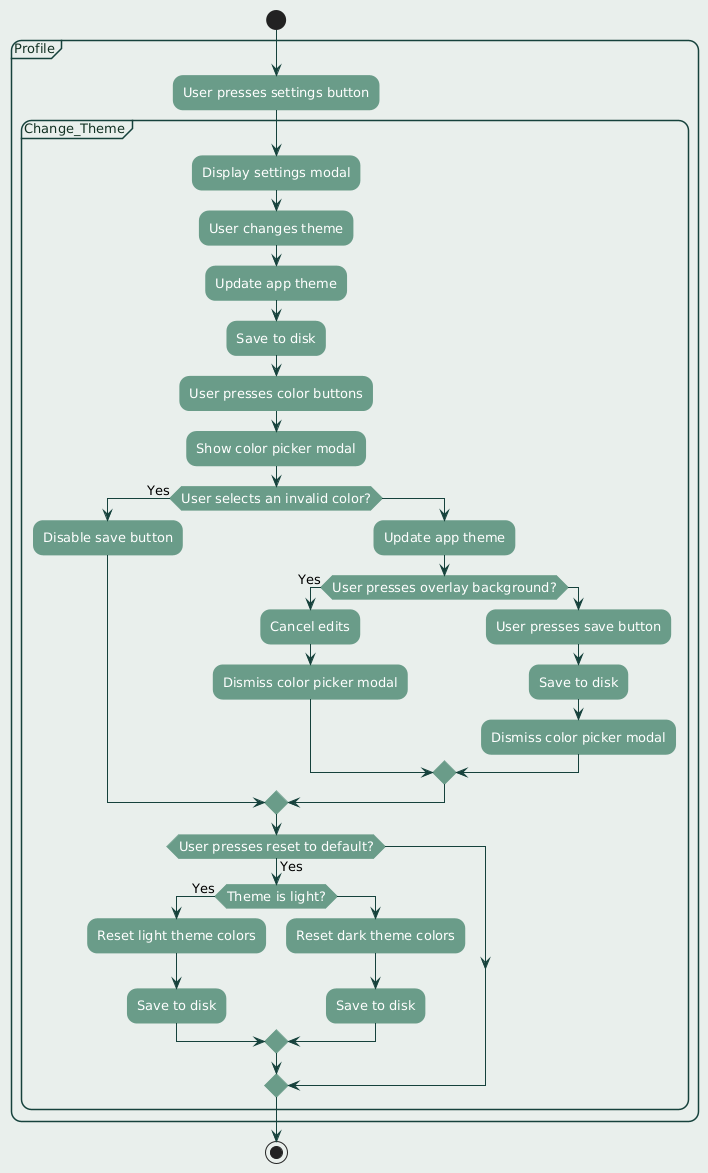

The diagram above was rendered by PlantUML. Its source (embedded in the PNG):
@startuml
' ========== FONT AND LAYOUT ==========
skinparam defaultFontName "Century Gothic"
skinparam defaultFontSize 13
skinparam defaultTextAlignment center

skinparam backgroundColor #e9efec
skinparam shadowing false
skinparam roundcorner 20

' ========== ACTIVITY DIAGRAM COLORS ==========
skinparam activity {
  BackgroundColor #6a9c89
  BorderColor #6a9c89
  FontColor #FFFFFF
}

skinparam arrowColor #16423c

' ========== NOTES ==========
skinparam note {
  BackgroundColor #e8f5f0
  BorderColor #6a9c89
  FontColor #123123
}

' ========== PARTITIONS / SWIMLANES ==========
skinparam PartitionBackgroundColor #e9efec
skinparam PartitionBorderColor #16423c
skinparam PartitionFontColor #123123

' ========== CLASS STYLING (if used) ==========
skinparam class {
  BackgroundColor #e8f5f0
  BorderColor #6a9c89
  FontColor #123123
}

' ========== ACTIVITY DIAGRAM ==========

start

partition "Profile" {
    :User presses settings button;

    partition "Change_Theme" {
        :Display settings modal;
        :User changes theme;
        :Update app theme;
        :Save to disk;
        :User presses color buttons;
        :Show color picker modal;

        if (User selects an invalid color?) then (Yes)
            :Disable save button;
        else
            :Update app theme;
            if (User presses overlay background?) then (Yes)
                :Cancel edits;
                :Dismiss color picker modal;
            else
                :User presses save button;
                :Save to disk;
                :Dismiss color picker modal;
            endif
        endif

        if (User presses reset to default?) then (Yes)
            if (Theme is light?) then (Yes)
                :Reset light theme colors;
                :Save to disk;
            else
                :Reset dark theme colors;
                :Save to disk;
            endif
        endif
    }
}
stop
@enduml